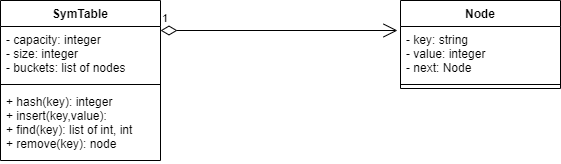

The diagram above was exported from draw.io. Its source (the exported page's mxGraphModel, read from the mxfile embedded in the PNG):
<mxGraphModel dx="1038" dy="617" grid="1" gridSize="10" guides="1" tooltips="1" connect="1" arrows="1" fold="1" page="1" pageScale="1" pageWidth="850" pageHeight="1100" math="0" shadow="0">
  <root>
    <mxCell id="0" />
    <mxCell id="1" parent="0" />
    <mxCell id="oCx6Kf3LDcJC_xIRdGZC-1" value="SymTable" style="swimlane;fontStyle=1;align=center;verticalAlign=top;childLayout=stackLayout;horizontal=1;startSize=26;horizontalStack=0;resizeParent=1;resizeParentMax=0;resizeLast=0;collapsible=1;marginBottom=0;" vertex="1" parent="1">
      <mxGeometry x="120" y="170" width="160" height="160" as="geometry" />
    </mxCell>
    <mxCell id="oCx6Kf3LDcJC_xIRdGZC-2" value="- capacity: integer&#10;- size: integer&#10;- buckets: list of nodes" style="text;strokeColor=none;fillColor=none;align=left;verticalAlign=top;spacingLeft=4;spacingRight=4;overflow=hidden;rotatable=0;points=[[0,0.5],[1,0.5]];portConstraint=eastwest;" vertex="1" parent="oCx6Kf3LDcJC_xIRdGZC-1">
      <mxGeometry y="26" width="160" height="54" as="geometry" />
    </mxCell>
    <mxCell id="oCx6Kf3LDcJC_xIRdGZC-3" value="" style="line;strokeWidth=1;fillColor=none;align=left;verticalAlign=middle;spacingTop=-1;spacingLeft=3;spacingRight=3;rotatable=0;labelPosition=right;points=[];portConstraint=eastwest;" vertex="1" parent="oCx6Kf3LDcJC_xIRdGZC-1">
      <mxGeometry y="80" width="160" height="8" as="geometry" />
    </mxCell>
    <mxCell id="oCx6Kf3LDcJC_xIRdGZC-4" value="+ hash(key): integer&#10;+ insert(key,value):&#10;+ find(key): list of int, int&#10;+ remove(key): node" style="text;strokeColor=none;fillColor=none;align=left;verticalAlign=top;spacingLeft=4;spacingRight=4;overflow=hidden;rotatable=0;points=[[0,0.5],[1,0.5]];portConstraint=eastwest;" vertex="1" parent="oCx6Kf3LDcJC_xIRdGZC-1">
      <mxGeometry y="88" width="160" height="72" as="geometry" />
    </mxCell>
    <mxCell id="oCx6Kf3LDcJC_xIRdGZC-9" value="1" style="endArrow=open;html=1;endSize=12;startArrow=diamondThin;startSize=14;startFill=0;edgeStyle=orthogonalEdgeStyle;align=left;verticalAlign=bottom;" edge="1" parent="1">
      <mxGeometry x="-1" y="3" relative="1" as="geometry">
        <mxPoint x="280" y="200" as="sourcePoint" />
        <mxPoint x="517" y="200" as="targetPoint" />
      </mxGeometry>
    </mxCell>
    <mxCell id="oCx6Kf3LDcJC_xIRdGZC-5" value="Node" style="swimlane;fontStyle=1;align=center;verticalAlign=top;childLayout=stackLayout;horizontal=1;startSize=26;horizontalStack=0;resizeParent=1;resizeParentMax=0;resizeLast=0;collapsible=1;marginBottom=0;" vertex="1" parent="1">
      <mxGeometry x="520" y="170" width="160" height="88" as="geometry" />
    </mxCell>
    <mxCell id="oCx6Kf3LDcJC_xIRdGZC-6" value="- key: string&#10;- value: integer&#10;- next: Node" style="text;strokeColor=none;fillColor=none;align=left;verticalAlign=top;spacingLeft=4;spacingRight=4;overflow=hidden;rotatable=0;points=[[0,0.5],[1,0.5]];portConstraint=eastwest;" vertex="1" parent="oCx6Kf3LDcJC_xIRdGZC-5">
      <mxGeometry y="26" width="160" height="54" as="geometry" />
    </mxCell>
    <mxCell id="oCx6Kf3LDcJC_xIRdGZC-7" value="" style="line;strokeWidth=1;fillColor=none;align=left;verticalAlign=middle;spacingTop=-1;spacingLeft=3;spacingRight=3;rotatable=0;labelPosition=right;points=[];portConstraint=eastwest;" vertex="1" parent="oCx6Kf3LDcJC_xIRdGZC-5">
      <mxGeometry y="80" width="160" height="8" as="geometry" />
    </mxCell>
  </root>
</mxGraphModel>